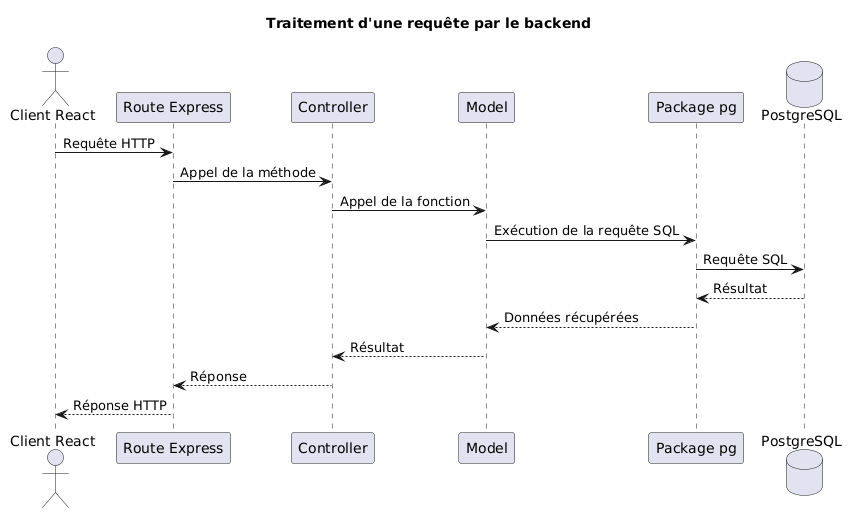

The diagram above was rendered by PlantUML. Its source (embedded in the PNG):
@startuml
title Traitement d'une requête par le backend

actor "Client React" as Front
participant "Route Express" as Route
participant "Controller" as Controller
participant "Model" as Model
participant "Package pg" as PG
database "PostgreSQL" as DB

Front -> Route : Requête HTTP
Route -> Controller : Appel de la méthode
Controller -> Model : Appel de la fonction
Model -> PG : Exécution de la requête SQL
PG -> DB : Requête SQL
DB --> PG : Résultat
PG --> Model : Données récupérées
Model --> Controller : Résultat
Controller --> Route : Réponse
Route --> Front : Réponse HTTP
@enduml